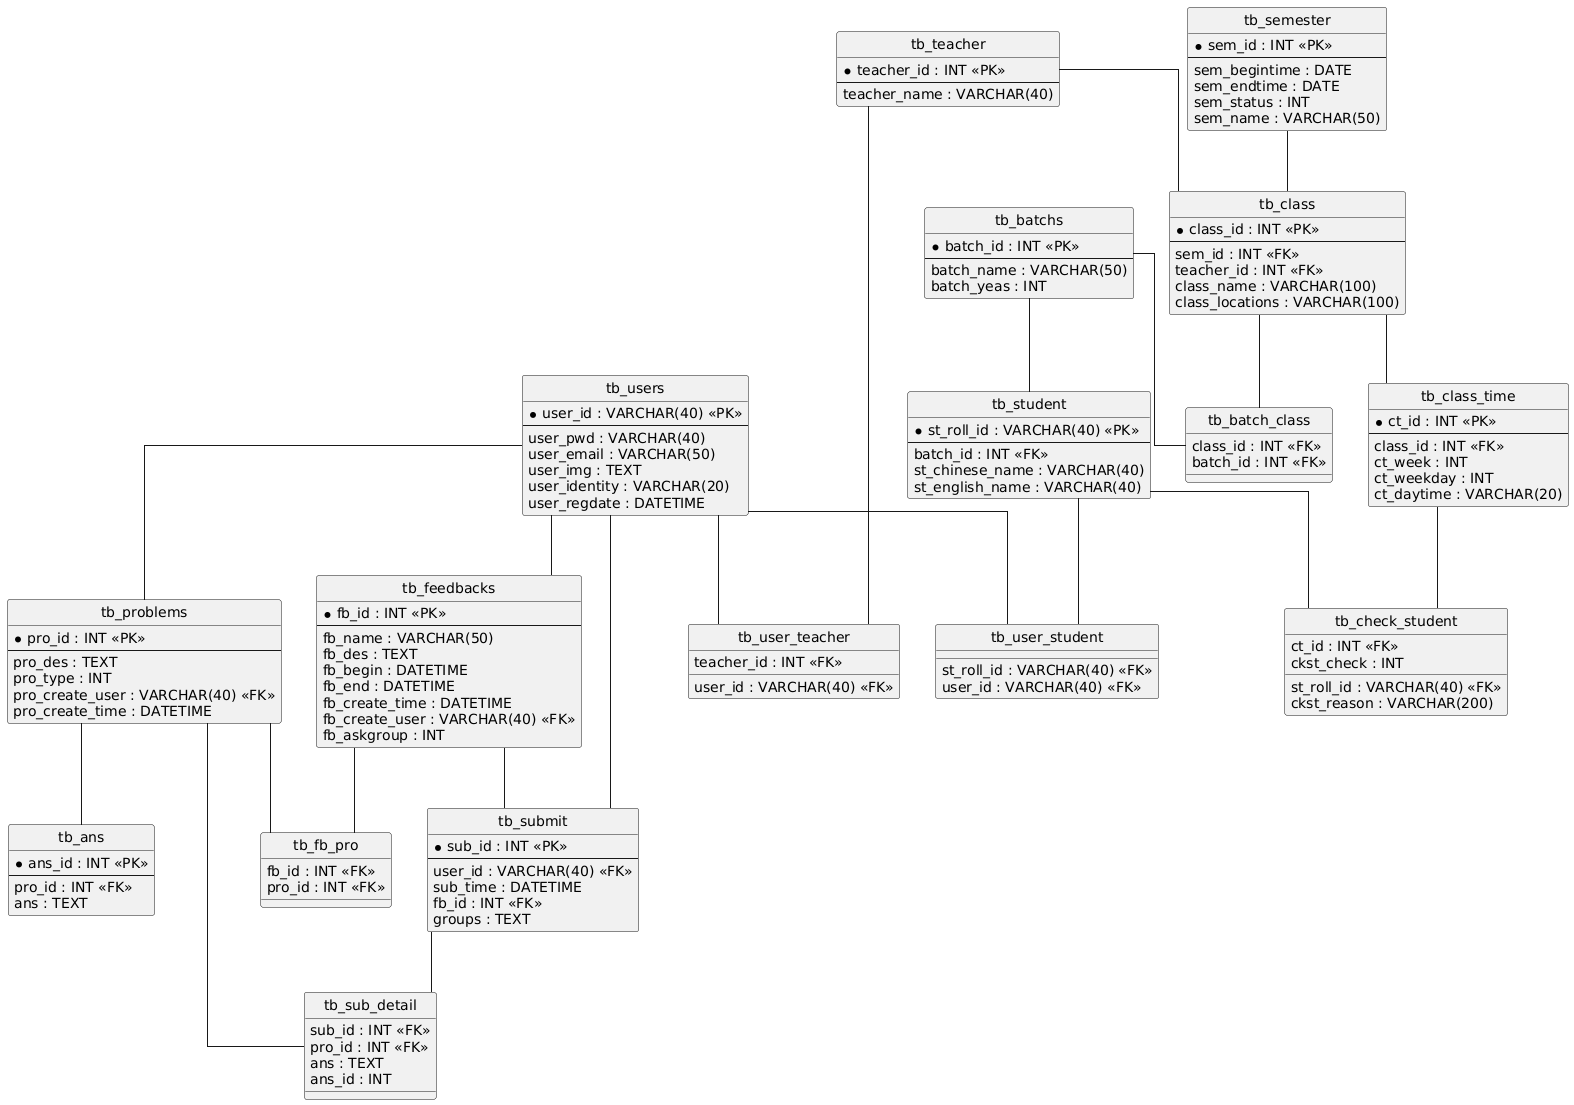

The diagram above was rendered by PlantUML. Its source (embedded in the PNG):
@startuml
hide circle
skinparam linetype ortho

entity "tb_users" as tb_users {
  * user_id : VARCHAR(40) <<PK>>
  --
  user_pwd : VARCHAR(40)
  user_email : VARCHAR(50)
  user_img : TEXT
  user_identity : VARCHAR(20)
  user_regdate : DATETIME
}

entity "tb_problems" as tb_problems {
  * pro_id : INT <<PK>>
  --
  pro_des : TEXT
  pro_type : INT
  pro_create_user : VARCHAR(40) <<FK>>
  pro_create_time : DATETIME
}

entity "tb_ans" as tb_ans {
  * ans_id : INT <<PK>>
  --
  pro_id : INT <<FK>>
  ans : TEXT
}

entity "tb_feedbacks" as tb_feedbacks {
  * fb_id : INT <<PK>>
  --
  fb_name : VARCHAR(50)
  fb_des : TEXT
  fb_begin : DATETIME
  fb_end : DATETIME
  fb_create_time : DATETIME
  fb_create_user : VARCHAR(40) <<FK>>
  fb_askgroup : INT
}

entity "tb_fb_pro" as tb_fb_pro {
  fb_id : INT <<FK>>
  pro_id : INT <<FK>>
}

entity "tb_submit" as tb_submit {
  * sub_id : INT <<PK>>
  --
  user_id : VARCHAR(40) <<FK>>
  sub_time : DATETIME
  fb_id : INT <<FK>>
  groups : TEXT
}

entity "tb_sub_detail" as tb_sub_detail {
  sub_id : INT <<FK>>
  pro_id : INT <<FK>>
  ans : TEXT
  ans_id : INT
}

entity "tb_batchs" as tb_batchs {
  * batch_id : INT <<PK>>
  --
  batch_name : VARCHAR(50)
  batch_yeas : INT
}

entity "tb_semester" as tb_semester {
  * sem_id : INT <<PK>>
  --
  sem_begintime : DATE
  sem_endtime : DATE
  sem_status : INT
  sem_name : VARCHAR(50)
}

entity "tb_student" as tb_student {
  * st_roll_id : VARCHAR(40) <<PK>>
  --
  batch_id : INT <<FK>>
  st_chinese_name : VARCHAR(40)
  st_english_name : VARCHAR(40)
}

entity "tb_teacher" as tb_teacher {
  * teacher_id : INT <<PK>>
  --
  teacher_name : VARCHAR(40)
}

entity "tb_class" as tb_class {
  * class_id : INT <<PK>>
  --
  sem_id : INT <<FK>>
  teacher_id : INT <<FK>>
  class_name : VARCHAR(100)
  class_locations : VARCHAR(100)
}

entity "tb_batch_class" as tb_batch_class {
  class_id : INT <<FK>>
  batch_id : INT <<FK>>
}

entity "tb_class_time" as tb_class_time {
  * ct_id : INT <<PK>>
  --
  class_id : INT <<FK>>
  ct_week : INT
  ct_weekday : INT
  ct_daytime : VARCHAR(20)
}

entity "tb_user_student" as tb_user_student {
  st_roll_id : VARCHAR(40) <<FK>>
  user_id : VARCHAR(40) <<FK>>
}

entity "tb_user_teacher" as tb_user_teacher {
  teacher_id : INT <<FK>>
  user_id : VARCHAR(40) <<FK>>
}

entity "tb_check_student" as tb_check_student {
  ct_id : INT <<FK>>
  st_roll_id : VARCHAR(40) <<FK>>
  ckst_check : INT
  ckst_reason : VARCHAR(200)
}

tb_users -- tb_problems
tb_problems -- tb_ans
tb_users -- tb_feedbacks
tb_feedbacks -- tb_fb_pro
tb_problems -- tb_fb_pro
tb_feedbacks -- tb_submit
tb_users -- tb_submit
tb_submit -- tb_sub_detail
tb_problems -- tb_sub_detail
tb_batchs -- tb_student
tb_semester -- tb_class
tb_teacher -- tb_class
tb_class -- tb_batch_class
tb_batchs -- tb_batch_class
tb_class -- tb_class_time
tb_student -- tb_user_student
tb_users -- tb_user_student
tb_teacher -- tb_user_teacher
tb_users -- tb_user_teacher
tb_class_time -- tb_check_student
tb_student -- tb_check_student
@enduml